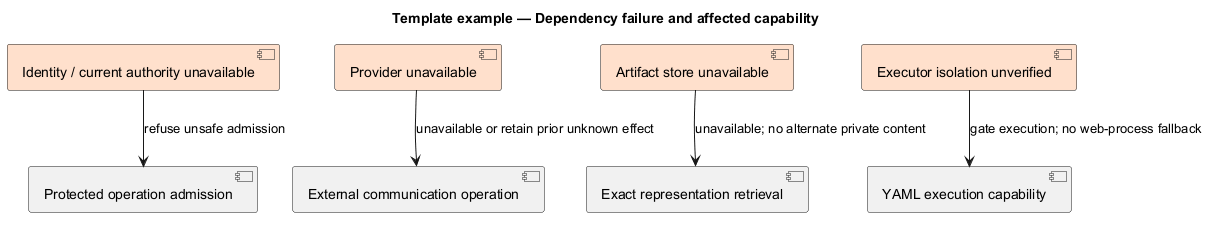

The diagram above was rendered by PlantUML. Its source (embedded in the PNG):
@startuml
' OWNER-MVP-2026-11-04 review: Reference / reusable template. Illustrative contract/model/pattern, not a product release commitment.
allowmixing
title Template example — Dependency failure and affected capability
skinparam backgroundColor white
skinparam shadowing false
skinparam defaultFontName Arial
skinparam classAttributeIconSize 0

component "Identity / current authority unavailable" as I #FFE0CC
component "Protected operation admission" as P
component "Provider unavailable" as M #FFE0CC
component "External communication operation" as C
component "Artifact store unavailable" as S #FFE0CC
component "Exact representation retrieval" as R
component "Executor isolation unverified" as X #FFE0CC
component "YAML execution capability" as E
I --> P : refuse unsafe admission
M --> C : unavailable or retain prior unknown effect
S --> R : unavailable; no alternate private content
X --> E : gate execution; no web-process fallback

@enduml